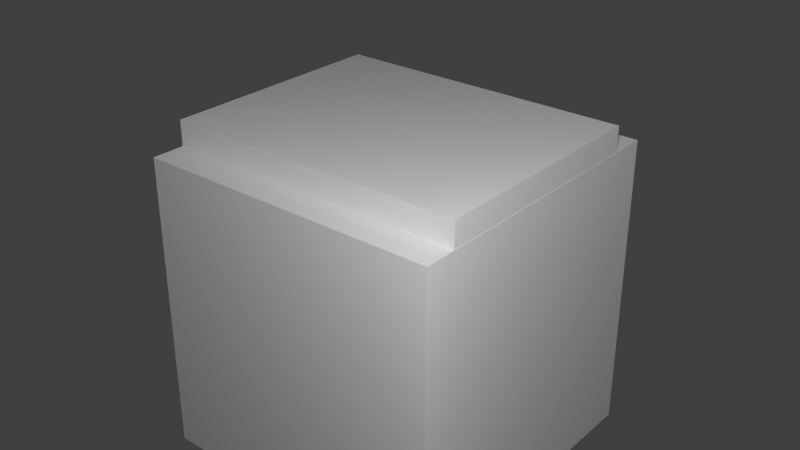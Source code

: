 # Source: transformatorCase.blend  (saved by Blender 2.76.0; exported with 4.5.12 LTS)
import bpy
from mathutils import Matrix  # noqa: F401  (used for matrix-valued properties, if any)

bpy.ops.wm.read_factory_settings(use_empty=True)
scene = bpy.context.scene
scene.name = 'Scene'

# ---- collections
col_collection_1 = bpy.data.collections.new('Collection 1'); scene.collection.children.link(col_collection_1)

# ---- materials (node trees are filled in below, after node groups)
mat_material_001 = bpy.data.materials.new('Material.001')
mat_material_001.alpha_threshold = 0.0
mat_material_001.use_transparent_shadow = False
mat_material_001.roughness = 0.5
mat_material = bpy.data.materials.new('Material')
mat_material.alpha_threshold = 0.0
mat_material.use_transparent_shadow = False
mat_material.roughness = 0.5
mat_material.line_color = (0.0, 0.0, 0.0, 1.0)

# ---- material node trees

# ---- world
world_world = bpy.data.worlds.new('World'); scene.world = world_world
world_world.color = (0.05088, 0.05088, 0.05088)
world_world.use_sun_shadow = False
world_world.sun_shadow_jitter_overblur = 0.0
world_world.cycles.sampling_method = 'NONE'
world_world.cycles.sample_map_resolution = 256

# ---- lights
light_point_001 = bpy.data.lights.new('Point.001', 'POINT')
light_point_001.transmission_factor = 0.0
light_point_001.energy = 100.0
light_point_001.shadow_buffer_clip_start = 0.5
light_point_001.shadow_soft_size = 0.1
light_point_001.shadow_maximum_resolution = 0.006
light_point_001.use_absolute_resolution = True
light_point_001.cycles.use_multiple_importance_sampling = False
light_point = bpy.data.lights.new('Point', 'POINT')
light_point.transmission_factor = 0.0
light_point.energy = 100.0
light_point.shadow_buffer_clip_start = 0.5
light_point.shadow_soft_size = 0.1
light_point.shadow_maximum_resolution = 0.006
light_point.use_absolute_resolution = True
light_point.cycles.use_multiple_importance_sampling = False
light_lamp = bpy.data.lights.new('Lamp', 'POINT')
light_lamp.transmission_factor = 0.0
light_lamp.cutoff_distance = 30.0
light_lamp.energy = 100.0
light_lamp.shadow_buffer_clip_start = 1.001
light_lamp.shadow_soft_size = 0.1
light_lamp.shadow_maximum_resolution = 0.006
light_lamp.use_absolute_resolution = True
light_lamp.cycles.use_multiple_importance_sampling = False

# ---- meshes
me_doorl = bpy.data.meshes.new('DoorL')
me_doorl.from_pydata([(-0.06276, -0.1281, -0.0621), (-0.06276, -0.1281, 0.06219), (-0.06276, -0.004126, -0.0621), (-0.06276, -0.004126, 0.06219), (7.581e-07, -0.06533, -0.0621), (7.581e-07, -0.06533, 0.06219), (7.581e-07, 0.05867, -0.0621), (7.581e-07, 0.05867, 0.06219)], [], [(0, 1, 3, 2), (2, 3, 7, 6), (6, 7, 5, 4), (4, 5, 1, 0), (2, 6, 4, 0), (7, 3, 1, 5)])
_uv = me_doorl.uv_layers.new(name='UVMap')
_uv.uv.foreach_set('vector', [0.007812, 0.9297, 0.007812, 0.9922, 0.07031, 0.9922, 0.07031, 0.9297, 0.007812, 0.2969, 0.007812, 0.6094, 0.1641, 0.6094, 0.1641, 0.2969, 0.07031, 0.9297, 0.07031, 0.9922, 0.007812, 0.9922, 0.007812, 0.9297, 0.3359, 0.2969, 0.3359, 0.6094, 0.1797, 0.6094, 0.1797, 0.2969, 0.007812, 0.9609, 0.03906, 0.9922, 0.03906, 0.9297, 0.007812, 0.8984, 0.03906, 0.9922, 0.007812, 0.9609, 0.007812, 0.8984, 0.03906, 0.9297])
me_doorl.use_remesh_preserve_volume = False
me_doorl.use_remesh_preserve_attributes = False
me_doorl.use_mirror_vertex_groups = False
me_doorl.update()
me_doorr = bpy.data.meshes.new('DoorR')
me_doorr.from_pydata([(-0.06276, -0.1281, -0.0621), (-0.06276, -0.1281, 0.06219), (-0.06276, -0.004126, -0.0621), (-0.06276, -0.004126, 0.06219), (7.581e-07, -0.06533, -0.0621), (7.581e-07, -0.06533, 0.06219), (7.581e-07, 0.05867, -0.0621), (7.581e-07, 0.05867, 0.06219)], [], [(0, 1, 3, 2), (2, 3, 7, 6), (6, 7, 5, 4), (4, 5, 1, 0), (2, 6, 4, 0), (7, 3, 1, 5)])
_uv = me_doorr.uv_layers.new(name='UVMap')
_uv.uv.foreach_set('vector', [0.007812, 0.9297, 0.007812, 0.9922, 0.07031, 0.9922, 0.07031, 0.9297, 0.1641, 0.2969, 0.1641, 0.6094, 0.007812, 0.6094, 0.007812, 0.2969, 0.07031, 0.9297, 0.07031, 0.9922, 0.007812, 0.9922, 0.007812, 0.9297, 0.1797, 0.2969, 0.1797, 0.6094, 0.3359, 0.6094, 0.3359, 0.2969, 0.007812, 0.9609, 0.03906, 0.9922, 0.03906, 0.9297, 0.007812, 0.8984, 0.03906, 0.9922, 0.007812, 0.9609, 0.007812, 0.8984, 0.03906, 0.9375])
me_doorr.use_remesh_preserve_volume = False
me_doorr.use_remesh_preserve_attributes = False
me_doorr.use_mirror_vertex_groups = False
me_doorr.update()
me_case = bpy.data.meshes.new('Case')
me_case.from_pydata([(0.4999, -0.25, -0.1875), (0.4999, 0.25, -0.1875), (0.4999, 0.25, -0.124), (0.4999, -0.25, -0.124), (0.4999, -0.25, -0.5), (0.4999, 0.25, -0.5), (-0.5005, -0.25, -0.4985), (-0.5005, 0.25, -0.4985), (-0.5005, -0.25, -0.186), (-0.5005, 0.25, -0.186), (-0.5005, -0.25, -0.124), (-0.5005, 0.25, -0.124), (-0.4992, -0.3783, -0.4981), (-0.4992, -0.3783, 0.5829), (-0.4992, 0.3783, -0.4981), (-0.4992, 0.3783, 0.5829), (0.4992, -0.3783, -0.4981), (0.4992, -0.3783, 0.5829), (0.4992, 0.3783, -0.4981), (0.4992, 0.3783, 0.5829), (-0.4899, 0.3783, 0.5729), (-0.4899, 0.3783, -0.4881), (0.4899, 0.3783, -0.4881), (0.4899, 0.3783, 0.5729), (-0.4899, -0.3461, 0.5729), (-0.4899, -0.3461, -0.4881), (0.4899, -0.3461, -0.4881), (0.4899, -0.3461, 0.5729)], [], [(0, 1, 2, 3), (1, 0, 4, 5), (8, 9, 7, 6), (9, 8, 10, 11), (12, 13, 15, 14), (15, 19, 23, 20), (18, 19, 17, 16), (16, 17, 13, 12), (14, 18, 16, 12), (19, 15, 13, 17), (22, 21, 25, 26), (14, 15, 20, 21), (19, 18, 22, 23), (18, 14, 21, 22), (25, 24, 27, 26), (20, 23, 27, 24), (21, 20, 24, 25), (23, 22, 26, 27)])
_uv = me_case.uv_layers.new(name='UVMap')
_uv.uv.foreach_set('vector', [0.0, 0.6562, 0.25, 0.6562, 0.25, 0.625, 0.0, 0.625, 0.25, 0.8438, 0.0, 0.8438, 0.0, 0.6875, 0.25, 0.6875, 0.0, 0.8438, 0.25, 0.8438, 0.25, 0.6875, 0.0, 0.6875, 0.25, 0.6875, 0.0, 0.6875, 0.0, 0.6562, 0.25, 0.6562, 0.2578, 0.6328, 0.2578, 0.9062, 0.4453, 0.9062, 0.4453, 0.6328, 0.01562, 0.9922, 0.01562, 0.9609, 0.007812, 0.9609, 0.007812, 0.9922, 0.4453, 0.6328, 0.4453, 0.9062, 0.2578, 0.9062, 0.2578, 0.6328, 0.5078, 0.6328, 0.5078, 0.9062, 0.2578, 0.9062, 0.2578, 0.6328, 0.0, 0.875, 0.125, 0.875, 0.125, 1.0, 0.0, 1.0, 0.5078, 0.9062, 0.2578, 0.9062, 0.2578, 0.7188, 0.5078, 0.7188, 0.7266, 0.5234, 0.9766, 0.5234, 0.9766, 0.7109, 0.7266, 0.7109, 0.007812, 0.9609, 0.007812, 0.9922, 0.01562, 0.9922, 0.01562, 0.9609, 0.01562, 0.9922, 0.01562, 0.9609, 0.007812, 0.9609, 0.007812, 0.9922, 0.007812, 0.9609, 0.007812, 0.9922, 0.01562, 0.9922, 0.01562, 0.9609, 0.7266, 0.7266, 0.7266, 0.9922, 0.9766, 0.9922, 0.9766, 0.7266, 0.7266, 0.5078, 0.9766, 0.5078, 0.9766, 0.3203, 0.7266, 0.3203, 0.7109, 0.7266, 0.7109, 0.9922, 0.5234, 0.9922, 0.5234, 0.7266, 0.7109, 0.9922, 0.7109, 0.7266, 0.5234, 0.7266, 0.5234, 0.9922])
me_case.materials.append(mat_material_001)
me_case.use_remesh_preserve_volume = False
me_case.use_remesh_preserve_attributes = False
me_case.use_mirror_vertex_groups = False
me_case.update()
me_cube = bpy.data.meshes.new('Cube')
me_cube.from_pydata([(0.5, 0.5, 0.0), (0.5, -0.5, 0.0), (-0.5, -0.5, 0.0), (-0.5, 0.5, 0.0), (0.5, 0.5, 1.0), (0.5, -0.5, 1.0), (-0.5, -0.5, 1.0), (-0.5, 0.5, 1.0)], [], [(0, 1, 2, 3), (4, 7, 6, 5), (0, 4, 5, 1), (1, 5, 6, 2), (2, 6, 7, 3), (4, 0, 3, 7)])
me_cube.materials.append(mat_material)
me_cube.use_remesh_preserve_volume = False
me_cube.use_remesh_preserve_attributes = False
me_cube.use_mirror_vertex_groups = False
me_cube.update()

# ---- objects
ob_doorl = bpy.data.objects.new('DoorL', me_doorl)
ob_doorr = bpy.data.objects.new('DoorR', me_doorr)
ob_case = bpy.data.objects.new('Case', me_case)
ob_point_001 = bpy.data.objects.new('Point.001', light_point_001)
ob_point = bpy.data.objects.new('Point', light_point)
ob_minecraft_block = bpy.data.objects.new('Minecraft Block', me_cube)
ob_lamp = bpy.data.objects.new('Lamp', light_lamp)

# ---- transforms, parenting, visibility, modifiers, constraints
ob_doorl.location = (-0.4994, -0.3862, 0.042)
ob_doorl.rotation_euler = (0.0, -0.0, 3.126)
ob_doorl.scale = (7.95, 0.12, 8.697)
ob_doorl.hide_viewport = True
ob_doorl.lineart.crease_threshold = 0.0
ob_doorr.location = (0.0, -0.3862, 0.042)
ob_doorr.rotation_euler = (0.0, -0.0, 3.126)
ob_doorr.scale = (7.95, 0.12, 8.697)
ob_doorr.hide_viewport = True
ob_doorr.lineart.crease_threshold = 0.0
ob_case.location = (0.0, 0.0, 0.0)
ob_case.rotation_euler = (0.0, -0.0, 3.142)
ob_case.lineart.crease_threshold = 0.0
ob_point_001.location = (-1.642, 1.15, -0.7251)
ob_point_001.lineart.crease_threshold = 0.0
ob_point.location = (1.354, -1.362, 1.556)
ob_point.lineart.crease_threshold = 0.0
ob_minecraft_block.location = (0.0, 0.0, -0.5)
ob_minecraft_block.lock_location = (True, True, True)
ob_minecraft_block.lock_rotation = (True, True, True)
ob_minecraft_block.lock_rotations_4d = False
ob_minecraft_block.lock_scale = (True, True, True)
ob_minecraft_block.empty_display_type = 'ARROWS'
ob_minecraft_block.hide_viewport = True
ob_minecraft_block.display_type = 'WIRE'
ob_minecraft_block.lineart.crease_threshold = 0.0
ob_lamp.location = (4.076, 1.005, 5.904)
ob_lamp.rotation_euler = (0.6503, 0.05522, 1.866)
ob_lamp.lock_rotations_4d = False
ob_lamp.empty_display_type = 'ARROWS'
ob_lamp.color = (0.0, 0.0, 0.0, 0.0)
ob_lamp.hide_viewport = True
ob_lamp.hide_select = True
ob_lamp.lineart.crease_threshold = 0.0

# ---- collection membership
col_collection_1.objects.link(ob_doorl)
col_collection_1.objects.link(ob_doorr)
col_collection_1.objects.link(ob_case)
col_collection_1.objects.link(ob_point_001)
col_collection_1.objects.link(ob_point)
col_collection_1.objects.link(ob_minecraft_block)
col_collection_1.objects.link(ob_lamp)

# ---- scene / render settings (as saved in the file)
scene.frame_start = 1; scene.frame_end = 250; scene.frame_set(10)
scene.render.engine = 'BLENDER_EEVEE_NEXT'
scene.render.image_settings.color_mode = 'RGB'
scene.render.image_settings.compression = 90
scene.render.resolution_percentage = 50
scene.render.dither_intensity = 0.0
scene.render.bake_margin = 2
scene.cycles.use_denoising = False
scene.cycles.samples = 10
scene.cycles.sampling_pattern = 'TABULATED_SOBOL'
scene.cycles.light_sampling_threshold = 0.0
scene.cycles.use_adaptive_sampling = False
scene.cycles.use_light_tree = False
scene.cycles.blur_glossy = 0.0
scene.cycles.volume_bounces = 1
scene.cycles.pixel_filter_type = 'GAUSSIAN'
scene.cycles.sample_clamp_indirect = 0.0
scene.view_settings.view_transform = 'Standard'
bpy.context.view_layer.update()

# ---- added for rendering (the .blend has no active camera): camera
cam_auto = bpy.data.cameras.new('AutoCamera')
cam_auto.lens = 50.0
cam_auto.sensor_width = 36.0
cam_auto.clip_end = 1000.0
ob_auto_camera = bpy.data.objects.new('AutoCamera', cam_auto)
scene.collection.objects.link(ob_auto_camera)
ob_auto_camera.location = (1.90787, -2.28915, 1.7761)
ob_auto_camera.rotation_euler = (1.09748, -7.21219e-08, 0.694738)
scene.camera = ob_auto_camera
bpy.context.view_layer.update()

